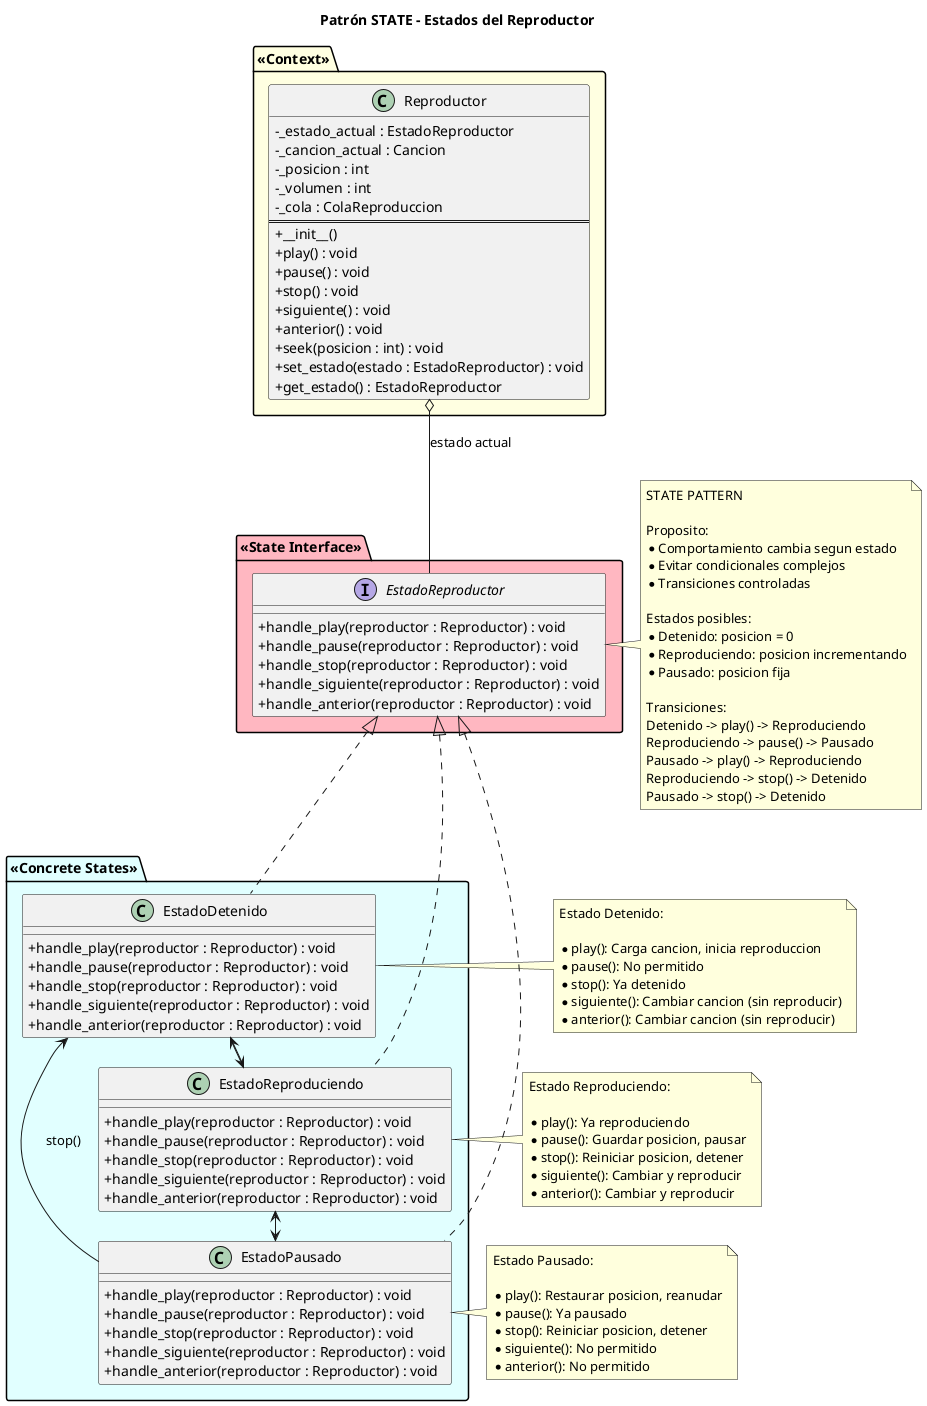

The diagram above was rendered by PlantUML. Its source (embedded in the PNG):
@startuml Patron_State_Reproductor
skinparam backgroundColor #FFFFFF
skinparam classAttributeIconSize 0

title Patrón STATE - Estados del Reproductor

package "<<State Interface>>" #LightPink {
    interface EstadoReproductor {
        +handle_play(reproductor : Reproductor) : void
        +handle_pause(reproductor : Reproductor) : void
        +handle_stop(reproductor : Reproductor) : void
        +handle_siguiente(reproductor : Reproductor) : void
        +handle_anterior(reproductor : Reproductor) : void
    }
}

package "<<Concrete States>>" #LightCyan {
    class EstadoDetenido {
        +handle_play(reproductor : Reproductor) : void
        +handle_pause(reproductor : Reproductor) : void
        +handle_stop(reproductor : Reproductor) : void
        +handle_siguiente(reproductor : Reproductor) : void
        +handle_anterior(reproductor : Reproductor) : void
    }
    
    class EstadoReproduciendo {
        +handle_play(reproductor : Reproductor) : void
        +handle_pause(reproductor : Reproductor) : void
        +handle_stop(reproductor : Reproductor) : void
        +handle_siguiente(reproductor : Reproductor) : void
        +handle_anterior(reproductor : Reproductor) : void
    }
    
    class EstadoPausado {
        +handle_play(reproductor : Reproductor) : void
        +handle_pause(reproductor : Reproductor) : void
        +handle_stop(reproductor : Reproductor) : void
        +handle_siguiente(reproductor : Reproductor) : void
        +handle_anterior(reproductor : Reproductor) : void
    }
}

package "<<Context>>" #LightYellow {
    class Reproductor {
        -_estado_actual : EstadoReproductor
        -_cancion_actual : Cancion
        -_posicion : int
        -_volumen : int
        -_cola : ColaReproduccion
        ====
        +__init__()
        +play() : void
        +pause() : void
        +stop() : void
        +siguiente() : void
        +anterior() : void
        +seek(posicion : int) : void
        +set_estado(estado : EstadoReproductor) : void
        +get_estado() : EstadoReproductor
    }
}

EstadoReproductor <|.. EstadoDetenido
EstadoReproductor <|.. EstadoReproduciendo
EstadoReproductor <|.. EstadoPausado

Reproductor o-- EstadoReproductor : estado actual

EstadoDetenido -right-> EstadoReproduciendo : play()
EstadoReproduciendo -right-> EstadoPausado : pause()
EstadoPausado -left-> EstadoReproduciendo : play()
EstadoReproduciendo -down-> EstadoDetenido : stop()
EstadoPausado -down-> EstadoDetenido : stop()

note right of EstadoReproductor
    STATE PATTERN
    
    Proposito:
    * Comportamiento cambia segun estado
    * Evitar condicionales complejos
    * Transiciones controladas
    
    Estados posibles:
    * Detenido: posicion = 0
    * Reproduciendo: posicion incrementando
    * Pausado: posicion fija
    
    Transiciones:
    Detenido -> play() -> Reproduciendo
    Reproduciendo -> pause() -> Pausado
    Pausado -> play() -> Reproduciendo
    Reproduciendo -> stop() -> Detenido
    Pausado -> stop() -> Detenido
end note

note left of EstadoDetenido
    Estado Detenido:
    
    * play(): Carga cancion, inicia reproduccion
    * pause(): No permitido
    * stop(): Ya detenido
    * siguiente(): Cambiar cancion (sin reproducir)
    * anterior(): Cambiar cancion (sin reproducir)
end note

note left of EstadoReproduciendo
    Estado Reproduciendo:
    
    * play(): Ya reproduciendo
    * pause(): Guardar posicion, pausar
    * stop(): Reiniciar posicion, detener
    * siguiente(): Cambiar y reproducir
    * anterior(): Cambiar y reproducir
end note

note left of EstadoPausado
    Estado Pausado:
    
    * play(): Restaurar posicion, reanudar
    * pause(): Ya pausado
    * stop(): Reiniciar posicion, detener
    * siguiente(): No permitido
    * anterior(): No permitido
end note

@enduml